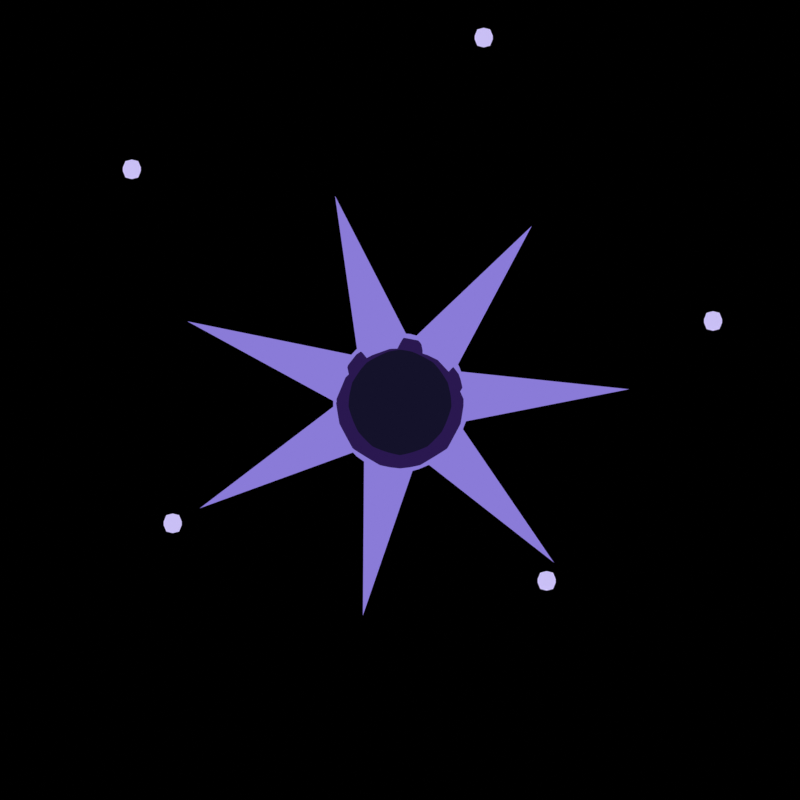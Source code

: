 # Source: fx_el_ombre.blend  (saved by Blender 5.3.31; exported with 4.5.12 LTS)
import bpy
from mathutils import Matrix  # noqa: F401  (used for matrix-valued properties, if any)

bpy.ops.wm.read_factory_settings(use_empty=True)
scene = bpy.context.scene
scene.name = 'Scene'

# ---- materials (node trees are filled in below, after node groups)
mat_fx_ramp_8a7bd8_2a1850_14122a = bpy.data.materials.new('fx_ramp_8a7bd8_2a1850_14122a')
mat_m_8a7bd8_e = bpy.data.materials.new('m_8a7bd8_E')
mat_m_8a7bd8_e.diffuse_color = (0.2542, 0.1981, 0.6867, 1.0)
mat_m_2a1850_e = bpy.data.materials.new('m_2a1850_E')
mat_m_2a1850_e.diffuse_color = (0.02315, 0.009134, 0.08022, 1.0)
mat_m_c9bff5_e = bpy.data.materials.new('m_c9bff5_E')
mat_m_c9bff5_e.diffuse_color = (0.5841, 0.521, 0.9131, 1.0)

# ---- material node trees
mat_fx_ramp_8a7bd8_2a1850_14122a.use_nodes = True; mat_fx_ramp_8a7bd8_2a1850_14122a.node_tree.nodes.clear()
_N = mat_fx_ramp_8a7bd8_2a1850_14122a.node_tree.nodes; _L = mat_fx_ramp_8a7bd8_2a1850_14122a.node_tree.links
n0 = _N.new('ShaderNodeOutputMaterial'); n0.name = 'Material Output'; n0.location = (0, 0)
n1 = _N.new('ShaderNodeEmission'); n1.name = 'Emission'; n1.location = (0, 0)
n2 = _N.new('ShaderNodeLayerWeight'); n2.name = 'Layer Weight'; n2.location = (0, 0)
n3 = _N.new('ShaderNodeValToRGB'); n3.name = 'Color Ramp'; n3.location = (0, 0)
n3.color_ramp.interpolation = 'CONSTANT'
while len(n3.color_ramp.elements) > 1: n3.color_ramp.elements.remove(n3.color_ramp.elements[-1])
n3.color_ramp.elements[0].position = 0.0; n3.color_ramp.elements[0].color = (0.006995, 0.006049, 0.02315, 1.0)
_e = n3.color_ramp.elements.new(0.3333); _e.color = (0.02315, 0.009134, 0.08022, 1.0)
_e = n3.color_ramp.elements.new(0.6667); _e.color = (0.2542, 0.1981, 0.6867, 1.0)
_L.new(n2.outputs[1], n3.inputs[0])
_L.new(n3.outputs[0], n1.inputs[0])
_L.new(n1.outputs[0], n0.inputs[0])
n0.is_active_output = True
mat_m_8a7bd8_e.use_nodes = True; mat_m_8a7bd8_e.node_tree.nodes.clear()
_N = mat_m_8a7bd8_e.node_tree.nodes; _L = mat_m_8a7bd8_e.node_tree.links
n0 = _N.new('ShaderNodeOutputMaterial'); n0.name = 'Material Output'; n0.location = (0, 0)
n1 = _N.new('ShaderNodeEmission'); n1.name = 'Emission'; n1.location = (0, 0)
n1.inputs[0].default_value = (0.2542, 0.1981, 0.6867, 1.0)
_L.new(n1.outputs[0], n0.inputs[0])
n0.is_active_output = True
mat_m_2a1850_e.use_nodes = True; mat_m_2a1850_e.node_tree.nodes.clear()
_N = mat_m_2a1850_e.node_tree.nodes; _L = mat_m_2a1850_e.node_tree.links
n0 = _N.new('ShaderNodeOutputMaterial'); n0.name = 'Material Output'; n0.location = (0, 0)
n1 = _N.new('ShaderNodeEmission'); n1.name = 'Emission'; n1.location = (0, 0)
n1.inputs[0].default_value = (0.02315, 0.009134, 0.08022, 1.0)
_L.new(n1.outputs[0], n0.inputs[0])
n0.is_active_output = True
mat_m_c9bff5_e.use_nodes = True; mat_m_c9bff5_e.node_tree.nodes.clear()
_N = mat_m_c9bff5_e.node_tree.nodes; _L = mat_m_c9bff5_e.node_tree.links
n0 = _N.new('ShaderNodeOutputMaterial'); n0.name = 'Material Output'; n0.location = (0, 0)
n1 = _N.new('ShaderNodeEmission'); n1.name = 'Emission'; n1.location = (0, 0)
n1.inputs[0].default_value = (0.5841, 0.521, 0.9131, 1.0)
_L.new(n1.outputs[0], n0.inputs[0])
n0.is_active_output = True

# ---- world
world_px_world = bpy.data.worlds.new('px_world'); scene.world = world_px_world
world_px_world.use_nodes = True; world_px_world.node_tree.nodes.clear()
_N = world_px_world.node_tree.nodes; _L = world_px_world.node_tree.links
n0 = _N.new('ShaderNodeBackground'); n0.name = 'Background'; n0.location = (-200, 100)
n0.inputs[0].default_value = (0.05, 0.05, 0.05, 1.0)
n0.inputs[1].default_value = 0.0
n1 = _N.new('ShaderNodeOutputWorld'); n1.name = 'World Output'; n1.location = (200, 100)
_L.new(n0.outputs[0], n1.inputs[0])
n1.is_active_output = True

# ---- cameras
cam_camera = bpy.data.cameras.new('Camera')
cam_camera.type = 'ORTHO'
cam_camera.clip_end = 200.0
cam_camera.ortho_scale = 4.6

# ---- meshes
me_sph = bpy.data.meshes.new('sph')
me_sph.from_pydata([(0.0, 0.0, 0.8), (0.0, 0.2736, 0.7518), (0.0, 0.5142, 0.6128), (0.0, 0.7878, -0.1389), (0.0, 0.6928, -0.4), (0.0, 0.2736, -0.7518), (0.0, 0.0, -0.8), (0.1187, 0.2465, 0.7518), (0.2231, 0.4633, 0.6128), (0.3006, 0.6242, 0.4), (0.3418, 0.7098, 0.1389), (0.3418, 0.7098, -0.1389), (0.3006, 0.6242, -0.4), (0.2231, 0.4633, -0.6128), (0.1187, 0.2465, -0.7518), (0.2139, 0.1706, 0.7518), (0.402, 0.3206, 0.6128), (0.5417, 0.432, 0.4), (0.616, 0.4912, 0.1389), (0.616, 0.4912, -0.1389), (0.5417, 0.432, -0.4), (0.402, 0.3206, -0.6128), (0.2139, 0.1706, -0.7518), (0.2668, 0.06089, 0.7518), (0.5013, 0.1144, 0.6128), (0.6754, 0.1542, 0.4), (0.7681, 0.1753, 0.1389), (0.7681, 0.1753, -0.1389), (0.6754, 0.1542, -0.4), (0.5013, 0.1144, -0.6128), (0.2668, 0.06089, -0.7518), (0.2668, -0.06089, 0.7518), (0.5013, -0.1144, 0.6128), (0.6754, -0.1542, 0.4), (0.7681, -0.1753, 0.1389), (0.7681, -0.1753, -0.1389), (0.6754, -0.1542, -0.4), (0.5013, -0.1144, -0.6128), (0.2668, -0.06089, -0.7518), (0.2139, -0.1706, 0.7518), (0.402, -0.3206, 0.6128), (0.5417, -0.432, 0.4), (0.616, -0.4912, 0.1389), (0.616, -0.4912, -0.1389), (0.5417, -0.432, -0.4), (0.402, -0.3206, -0.6128), (0.2139, -0.1706, -0.7518), (0.1187, -0.2465, 0.7518), (0.2231, -0.4633, 0.6128), (0.3006, -0.6242, 0.4), (0.3418, -0.7098, 0.1389), (0.3418, -0.7098, -0.1389), (0.3006, -0.6242, -0.4), (0.2231, -0.4633, -0.6128), (0.1187, -0.2465, -0.7518), (-5.215e-08, -0.2736, 0.7518), (-8.941e-08, -0.5142, 0.6128), (-1.788e-07, -0.6928, 0.4), (-1.192e-07, -0.7878, 0.1389), (-1.192e-07, -0.7878, -0.1389), (-1.788e-07, -0.6928, -0.4), (-8.941e-08, -0.5142, -0.6128), (-5.215e-08, -0.2736, -0.7518), (-0.1187, -0.2465, 0.7518), (-0.2231, -0.4633, 0.6128), (-0.3006, -0.6242, 0.4), (-0.3418, -0.7098, 0.1389), (-0.3418, -0.7098, -0.1389), (-0.3006, -0.6242, -0.4), (-0.2231, -0.4633, -0.6128), (-0.1187, -0.2465, -0.7518), (-0.2139, -0.1706, 0.7518), (-0.402, -0.3206, 0.6128), (-0.5417, -0.432, 0.4), (-0.616, -0.4912, 0.1389), (-0.616, -0.4912, -0.1389), (-0.5417, -0.432, -0.4), (-0.402, -0.3206, -0.6128), (-0.2139, -0.1706, -0.7518), (-0.2668, -0.06089, 0.7518), (-0.5013, -0.1144, 0.6128), (-0.6754, -0.1542, 0.4), (-0.7681, -0.1753, 0.1389), (-0.7681, -0.1753, -0.1389), (-0.6754, -0.1542, -0.4), (-0.5013, -0.1144, -0.6128), (-0.2668, -0.06089, -0.7518), (-0.2668, 0.06089, 0.7518), (-0.5013, 0.1144, 0.6128), (-0.6754, 0.1542, 0.4), (-0.7681, 0.1753, 0.1389), (-0.7681, 0.1753, -0.1389), (-0.6754, 0.1542, -0.4), (-0.5013, 0.1144, -0.6128), (-0.2668, 0.06089, -0.7518), (-0.2139, 0.1706, 0.7518), (-0.402, 0.3206, 0.6128), (-0.5417, 0.432, 0.4), (-0.616, 0.4912, 0.1389), (-0.616, 0.4912, -0.1389), (-0.5417, 0.432, -0.4), (-0.402, 0.3206, -0.6128), (-0.2139, 0.1706, -0.7518), (-0.1187, 0.2465, 0.7518), (-0.2231, 0.4633, 0.6128), (-0.3006, 0.6242, 0.4), (-0.3418, 0.7098, 0.1389), (-0.3418, 0.7098, -0.1389), (-0.3006, 0.6242, -0.4), (-0.2231, 0.4633, -0.6128), (-0.1187, 0.2465, -0.7518), (2.98e-07, 0.6928, 0.4), (2.682e-07, 0.7878, 0.1389), (1.639e-07, 0.5142, -0.6128)], [], [(3, 112, 10, 11), (2, 1, 7, 8), (6, 5, 14), (4, 3, 11, 12), (111, 2, 8, 9), (113, 4, 12, 13), (112, 111, 9, 10), (1, 0, 7), (5, 113, 13, 14), (12, 11, 19, 20), (9, 8, 16, 17), (13, 12, 20, 21), (10, 9, 17, 18), (7, 0, 15), (14, 13, 21, 22), (11, 10, 18, 19), (8, 7, 15, 16), (6, 14, 22), (18, 17, 25, 26), (15, 0, 23), (22, 21, 29, 30), (19, 18, 26, 27), (16, 15, 23, 24), (6, 22, 30), (20, 19, 27, 28), (17, 16, 24, 25), (21, 20, 28, 29), (24, 23, 31, 32), (6, 30, 38), (28, 27, 35, 36), (25, 24, 32, 33), (29, 28, 36, 37), (26, 25, 33, 34), (23, 0, 31), (30, 29, 37, 38), (27, 26, 34, 35), (37, 36, 44, 45), (34, 33, 41, 42), (31, 0, 39), (38, 37, 45, 46), (35, 34, 42, 43), (32, 31, 39, 40), (6, 38, 46), (36, 35, 43, 44), (33, 32, 40, 41), (43, 42, 50, 51), (40, 39, 47, 48), (6, 46, 54), (44, 43, 51, 52), (41, 40, 48, 49), (45, 44, 52, 53), (42, 41, 49, 50), (39, 0, 47), (46, 45, 53, 54), (49, 48, 56, 57), (53, 52, 60, 61), (50, 49, 57, 58), (47, 0, 55), (54, 53, 61, 62), (51, 50, 58, 59), (48, 47, 55, 56), (6, 54, 62), (52, 51, 59, 60), (55, 0, 63), (62, 61, 69, 70), (59, 58, 66, 67), (56, 55, 63, 64), (6, 62, 70), (60, 59, 67, 68), (57, 56, 64, 65), (61, 60, 68, 69), (58, 57, 65, 66), (6, 70, 78), (68, 67, 75, 76), (65, 64, 72, 73), (69, 68, 76, 77), (66, 65, 73, 74), (63, 0, 71), (70, 69, 77, 78), (67, 66, 74, 75), (64, 63, 71, 72), (77, 76, 84, 85), (74, 73, 81, 82), (71, 0, 79), (78, 77, 85, 86), (75, 74, 82, 83), (72, 71, 79, 80), (6, 78, 86), (76, 75, 83, 84), (73, 72, 80, 81), (83, 82, 90, 91), (80, 79, 87, 88), (6, 86, 94), (84, 83, 91, 92), (81, 80, 88, 89), (85, 84, 92, 93), (82, 81, 89, 90), (79, 0, 87), (86, 85, 93, 94), (89, 88, 96, 97), (93, 92, 100, 101), (90, 89, 97, 98), (87, 0, 95), (94, 93, 101, 102), (91, 90, 98, 99), (88, 87, 95, 96), (6, 94, 102), (92, 91, 99, 100), (95, 0, 103), (102, 101, 109, 110), (99, 98, 106, 107), (96, 95, 103, 104), (6, 102, 110), (100, 99, 107, 108), (97, 96, 104, 105), (101, 100, 108, 109), (98, 97, 105, 106), (108, 107, 3, 4), (105, 104, 2, 111), (109, 108, 4, 113), (106, 105, 111, 112), (103, 0, 1), (110, 109, 113, 5), (107, 106, 112, 3), (104, 103, 1, 2), (6, 110, 5)])
me_sph.polygons.foreach_set('use_smooth', [True] * 126)
me_sph.materials.append(mat_fx_ramp_8a7bd8_2a1850_14122a)
me_sph.update()
me_cyl = bpy.data.meshes.new('cyl')
me_cyl.from_pydata([(0.0, 0.28, -2.384e-08), (0.2663, 0.08652, -2.384e-08), (0.1646, -0.2265, -2.384e-08), (-0.1646, -0.2265, -2.384e-08), (-0.2663, 0.08652, -2.384e-08), (0.0, 0.0, 1.7)], [], [(0, 5, 1), (1, 5, 2), (2, 5, 3), (0, 1, 2, 3, 4), (3, 5, 4), (4, 5, 0)])
me_cyl.materials.append(mat_m_8a7bd8_e)
me_cyl.update()
me_cyl_001 = bpy.data.meshes.new('cyl.001')
me_cyl_001.from_pydata([(0.0, 0.14, -2.384e-08), (0.1331, 0.04326, -2.384e-08), (0.08229, -0.1133, -2.384e-08), (-0.08229, -0.1133, -2.384e-08), (-0.1331, 0.04326, -2.384e-08), (0.0, 0.0, 1.2)], [], [(0, 5, 1), (1, 5, 2), (2, 5, 3), (0, 1, 2, 3, 4), (3, 5, 4), (4, 5, 0)])
me_cyl_001.materials.append(mat_m_2a1850_e)
me_cyl_001.update()
me_cyl_002 = bpy.data.meshes.new('cyl.002')
me_cyl_002.from_pydata([(0.0, 0.28, -2.384e-08), (0.2663, 0.08652, -2.384e-08), (0.1646, -0.2265, -2.384e-08), (-0.1646, -0.2265, -2.384e-08), (-0.2663, 0.08652, -2.384e-08), (0.0, 0.0, 1.7)], [], [(0, 5, 1), (1, 5, 2), (2, 5, 3), (0, 1, 2, 3, 4), (3, 5, 4), (4, 5, 0)])
me_cyl_002.materials.append(mat_m_8a7bd8_e)
me_cyl_002.update()
me_cyl_003 = bpy.data.meshes.new('cyl.003')
me_cyl_003.from_pydata([(0.0, 0.14, -2.384e-08), (0.1331, 0.04326, -2.384e-08), (0.08229, -0.1133, -2.384e-08), (-0.08229, -0.1133, -2.384e-08), (-0.1331, 0.04326, -2.384e-08), (0.0, 0.0, 1.2)], [], [(0, 5, 1), (1, 5, 2), (2, 5, 3), (0, 1, 2, 3, 4), (3, 5, 4), (4, 5, 0)])
me_cyl_003.materials.append(mat_m_2a1850_e)
me_cyl_003.update()
me_cyl_004 = bpy.data.meshes.new('cyl.004')
me_cyl_004.from_pydata([(0.0, 0.28, -2.384e-08), (0.2663, 0.08652, -2.384e-08), (0.1646, -0.2265, -2.384e-08), (-0.1646, -0.2265, -2.384e-08), (-0.2663, 0.08652, -2.384e-08), (0.0, 0.0, 1.7)], [], [(0, 5, 1), (1, 5, 2), (2, 5, 3), (0, 1, 2, 3, 4), (3, 5, 4), (4, 5, 0)])
me_cyl_004.materials.append(mat_m_8a7bd8_e)
me_cyl_004.update()
me_cyl_005 = bpy.data.meshes.new('cyl.005')
me_cyl_005.from_pydata([(0.0, 0.14, -2.384e-08), (0.1331, 0.04326, -2.384e-08), (0.08229, -0.1133, -2.384e-08), (-0.08229, -0.1133, -2.384e-08), (-0.1331, 0.04326, -2.384e-08), (0.0, 0.0, 1.2)], [], [(0, 5, 1), (1, 5, 2), (2, 5, 3), (0, 1, 2, 3, 4), (3, 5, 4), (4, 5, 0)])
me_cyl_005.materials.append(mat_m_2a1850_e)
me_cyl_005.update()
me_cyl_006 = bpy.data.meshes.new('cyl.006')
me_cyl_006.from_pydata([(0.0, 0.28, -2.384e-08), (0.2663, 0.08652, -2.384e-08), (0.1646, -0.2265, -2.384e-08), (-0.1646, -0.2265, -2.384e-08), (-0.2663, 0.08652, -2.384e-08), (0.0, 0.0, 1.7)], [], [(0, 5, 1), (1, 5, 2), (2, 5, 3), (0, 1, 2, 3, 4), (3, 5, 4), (4, 5, 0)])
me_cyl_006.materials.append(mat_m_8a7bd8_e)
me_cyl_006.update()
me_cyl_007 = bpy.data.meshes.new('cyl.007')
me_cyl_007.from_pydata([(0.0, 0.14, -2.384e-08), (0.1331, 0.04326, -2.384e-08), (0.08229, -0.1133, -2.384e-08), (-0.08229, -0.1133, -2.384e-08), (-0.1331, 0.04326, -2.384e-08), (0.0, 0.0, 1.2)], [], [(0, 5, 1), (1, 5, 2), (2, 5, 3), (0, 1, 2, 3, 4), (3, 5, 4), (4, 5, 0)])
me_cyl_007.materials.append(mat_m_2a1850_e)
me_cyl_007.update()
me_cyl_008 = bpy.data.meshes.new('cyl.008')
me_cyl_008.from_pydata([(0.0, 0.28, -2.384e-08), (0.2663, 0.08652, -2.384e-08), (0.1646, -0.2265, -2.384e-08), (-0.1646, -0.2265, -2.384e-08), (-0.2663, 0.08652, -2.384e-08), (0.0, 0.0, 1.7)], [], [(0, 5, 1), (1, 5, 2), (2, 5, 3), (0, 1, 2, 3, 4), (3, 5, 4), (4, 5, 0)])
me_cyl_008.materials.append(mat_m_8a7bd8_e)
me_cyl_008.update()
me_cyl_009 = bpy.data.meshes.new('cyl.009')
me_cyl_009.from_pydata([(0.0, 0.14, -2.384e-08), (0.1331, 0.04326, -2.384e-08), (0.08229, -0.1133, -2.384e-08), (-0.08229, -0.1133, -2.384e-08), (-0.1331, 0.04326, -2.384e-08), (0.0, 0.0, 1.2)], [], [(0, 5, 1), (1, 5, 2), (2, 5, 3), (0, 1, 2, 3, 4), (3, 5, 4), (4, 5, 0)])
me_cyl_009.materials.append(mat_m_2a1850_e)
me_cyl_009.update()
me_cyl_010 = bpy.data.meshes.new('cyl.010')
me_cyl_010.from_pydata([(0.0, 0.28, -2.384e-08), (0.2663, 0.08652, -2.384e-08), (0.1646, -0.2265, -2.384e-08), (-0.1646, -0.2265, -2.384e-08), (-0.2663, 0.08652, -2.384e-08), (0.0, 0.0, 1.7)], [], [(0, 5, 1), (1, 5, 2), (2, 5, 3), (0, 1, 2, 3, 4), (3, 5, 4), (4, 5, 0)])
me_cyl_010.materials.append(mat_m_8a7bd8_e)
me_cyl_010.update()
me_cyl_011 = bpy.data.meshes.new('cyl.011')
me_cyl_011.from_pydata([(0.0, 0.14, -2.384e-08), (0.1331, 0.04326, -2.384e-08), (0.08229, -0.1133, -2.384e-08), (-0.08229, -0.1133, -2.384e-08), (-0.1331, 0.04326, -2.384e-08), (0.0, 0.0, 1.2)], [], [(0, 5, 1), (1, 5, 2), (2, 5, 3), (0, 1, 2, 3, 4), (3, 5, 4), (4, 5, 0)])
me_cyl_011.materials.append(mat_m_2a1850_e)
me_cyl_011.update()
me_cyl_012 = bpy.data.meshes.new('cyl.012')
me_cyl_012.from_pydata([(0.0, 0.28, -2.384e-08), (0.2663, 0.08652, -2.384e-08), (0.1646, -0.2265, -2.384e-08), (-0.1646, -0.2265, -2.384e-08), (-0.2663, 0.08652, -2.384e-08), (0.0, 0.0, 1.7)], [], [(0, 5, 1), (1, 5, 2), (2, 5, 3), (0, 1, 2, 3, 4), (3, 5, 4), (4, 5, 0)])
me_cyl_012.materials.append(mat_m_8a7bd8_e)
me_cyl_012.update()
me_cyl_013 = bpy.data.meshes.new('cyl.013')
me_cyl_013.from_pydata([(0.0, 0.14, -2.384e-08), (0.1331, 0.04326, -2.384e-08), (0.08229, -0.1133, -2.384e-08), (-0.08229, -0.1133, -2.384e-08), (-0.1331, 0.04326, -2.384e-08), (0.0, 0.0, 1.2)], [], [(0, 5, 1), (1, 5, 2), (2, 5, 3), (0, 1, 2, 3, 4), (3, 5, 4), (4, 5, 0)])
me_cyl_013.materials.append(mat_m_2a1850_e)
me_cyl_013.update()
me_sph_001 = bpy.data.meshes.new('sph.001')
me_sph_001.from_pydata([(0.0, 0.0, 0.2), (0.0, 0.1414, 0.1414), (0.0, 0.2, 0.0), (0.0, 0.1414, -0.1414), (0.0, 0.0, -0.2), (0.1225, 0.07071, 0.1414), (0.1732, 0.1, 0.0), (0.1225, 0.07071, -0.1414), (0.1225, -0.07071, 0.1414), (0.1732, -0.1, 0.0), (0.1225, -0.07071, -0.1414), (-2.608e-08, -0.1414, 0.1414), (-3.725e-08, -0.2, 0.0), (-2.608e-08, -0.1414, -0.1414), (-0.1225, -0.07071, 0.1414), (-0.1732, -0.1, 0.0), (-0.1225, -0.07071, -0.1414), (-0.1225, 0.07071, 0.1414), (-0.1732, 0.1, 0.0), (-0.1225, 0.07071, -0.1414)], [], [(4, 3, 7), (2, 1, 5, 6), (3, 2, 6, 7), (1, 0, 5), (6, 5, 8, 9), (7, 6, 9, 10), (5, 0, 8), (4, 7, 10), (4, 10, 13), (9, 8, 11, 12), (10, 9, 12, 13), (8, 0, 11), (4, 13, 16), (12, 11, 14, 15), (13, 12, 15, 16), (11, 0, 14), (4, 16, 19), (15, 14, 17, 18), (16, 15, 18, 19), (14, 0, 17), (4, 19, 3), (18, 17, 1, 2), (19, 18, 2, 3), (17, 0, 1)])
me_sph_001.polygons.foreach_set('use_smooth', [True] * 24)
me_sph_001.materials.append(mat_m_c9bff5_e)
me_sph_001.update()
me_sph_002 = bpy.data.meshes.new('sph.002')
me_sph_002.from_pydata([(0.0, 0.0, 0.2), (0.0, 0.1414, 0.1414), (0.0, 0.2, 0.0), (0.0, 0.1414, -0.1414), (0.0, 0.0, -0.2), (0.1225, 0.07071, 0.1414), (0.1732, 0.1, 0.0), (0.1225, 0.07071, -0.1414), (0.1225, -0.07071, 0.1414), (0.1732, -0.1, 0.0), (0.1225, -0.07071, -0.1414), (-2.608e-08, -0.1414, 0.1414), (-3.725e-08, -0.2, 0.0), (-2.608e-08, -0.1414, -0.1414), (-0.1225, -0.07071, 0.1414), (-0.1732, -0.1, 0.0), (-0.1225, -0.07071, -0.1414), (-0.1225, 0.07071, 0.1414), (-0.1732, 0.1, 0.0), (-0.1225, 0.07071, -0.1414)], [], [(4, 3, 7), (2, 1, 5, 6), (3, 2, 6, 7), (1, 0, 5), (6, 5, 8, 9), (7, 6, 9, 10), (5, 0, 8), (4, 7, 10), (4, 10, 13), (9, 8, 11, 12), (10, 9, 12, 13), (8, 0, 11), (4, 13, 16), (12, 11, 14, 15), (13, 12, 15, 16), (11, 0, 14), (4, 16, 19), (15, 14, 17, 18), (16, 15, 18, 19), (14, 0, 17), (4, 19, 3), (18, 17, 1, 2), (19, 18, 2, 3), (17, 0, 1)])
me_sph_002.polygons.foreach_set('use_smooth', [True] * 24)
me_sph_002.materials.append(mat_m_c9bff5_e)
me_sph_002.update()
me_sph_003 = bpy.data.meshes.new('sph.003')
me_sph_003.from_pydata([(0.0, 0.0, 0.2), (0.0, 0.1414, 0.1414), (0.0, 0.2, 0.0), (0.0, 0.1414, -0.1414), (0.0, 0.0, -0.2), (0.1225, 0.07071, 0.1414), (0.1732, 0.1, 0.0), (0.1225, 0.07071, -0.1414), (0.1225, -0.07071, 0.1414), (0.1732, -0.1, 0.0), (0.1225, -0.07071, -0.1414), (-2.608e-08, -0.1414, 0.1414), (-3.725e-08, -0.2, 0.0), (-2.608e-08, -0.1414, -0.1414), (-0.1225, -0.07071, 0.1414), (-0.1732, -0.1, 0.0), (-0.1225, -0.07071, -0.1414), (-0.1225, 0.07071, 0.1414), (-0.1732, 0.1, 0.0), (-0.1225, 0.07071, -0.1414)], [], [(4, 3, 7), (2, 1, 5, 6), (3, 2, 6, 7), (1, 0, 5), (6, 5, 8, 9), (7, 6, 9, 10), (5, 0, 8), (4, 7, 10), (4, 10, 13), (9, 8, 11, 12), (10, 9, 12, 13), (8, 0, 11), (4, 13, 16), (12, 11, 14, 15), (13, 12, 15, 16), (11, 0, 14), (4, 16, 19), (15, 14, 17, 18), (16, 15, 18, 19), (14, 0, 17), (4, 19, 3), (18, 17, 1, 2), (19, 18, 2, 3), (17, 0, 1)])
me_sph_003.polygons.foreach_set('use_smooth', [True] * 24)
me_sph_003.materials.append(mat_m_c9bff5_e)
me_sph_003.update()
me_sph_004 = bpy.data.meshes.new('sph.004')
me_sph_004.from_pydata([(0.0, 0.0, 0.2), (0.0, 0.1414, 0.1414), (0.0, 0.2, 0.0), (0.0, 0.1414, -0.1414), (0.0, 0.0, -0.2), (0.1225, 0.07071, 0.1414), (0.1732, 0.1, 0.0), (0.1225, 0.07071, -0.1414), (0.1225, -0.07071, 0.1414), (0.1732, -0.1, 0.0), (0.1225, -0.07071, -0.1414), (-2.608e-08, -0.1414, 0.1414), (-3.725e-08, -0.2, 0.0), (-2.608e-08, -0.1414, -0.1414), (-0.1225, -0.07071, 0.1414), (-0.1732, -0.1, 0.0), (-0.1225, -0.07071, -0.1414), (-0.1225, 0.07071, 0.1414), (-0.1732, 0.1, 0.0), (-0.1225, 0.07071, -0.1414)], [], [(4, 3, 7), (2, 1, 5, 6), (3, 2, 6, 7), (1, 0, 5), (6, 5, 8, 9), (7, 6, 9, 10), (5, 0, 8), (4, 7, 10), (4, 10, 13), (9, 8, 11, 12), (10, 9, 12, 13), (8, 0, 11), (4, 13, 16), (12, 11, 14, 15), (13, 12, 15, 16), (11, 0, 14), (4, 16, 19), (15, 14, 17, 18), (16, 15, 18, 19), (14, 0, 17), (4, 19, 3), (18, 17, 1, 2), (19, 18, 2, 3), (17, 0, 1)])
me_sph_004.polygons.foreach_set('use_smooth', [True] * 24)
me_sph_004.materials.append(mat_m_c9bff5_e)
me_sph_004.update()
me_sph_005 = bpy.data.meshes.new('sph.005')
me_sph_005.from_pydata([(0.0, 0.0, 0.2), (0.0, 0.1414, 0.1414), (0.0, 0.2, 0.0), (0.0, 0.1414, -0.1414), (0.0, 0.0, -0.2), (0.1225, 0.07071, 0.1414), (0.1732, 0.1, 0.0), (0.1225, 0.07071, -0.1414), (0.1225, -0.07071, 0.1414), (0.1732, -0.1, 0.0), (0.1225, -0.07071, -0.1414), (-2.608e-08, -0.1414, 0.1414), (-3.725e-08, -0.2, 0.0), (-2.608e-08, -0.1414, -0.1414), (-0.1225, -0.07071, 0.1414), (-0.1732, -0.1, 0.0), (-0.1225, -0.07071, -0.1414), (-0.1225, 0.07071, 0.1414), (-0.1732, 0.1, 0.0), (-0.1225, 0.07071, -0.1414)], [], [(4, 3, 7), (2, 1, 5, 6), (3, 2, 6, 7), (1, 0, 5), (6, 5, 8, 9), (7, 6, 9, 10), (5, 0, 8), (4, 7, 10), (4, 10, 13), (9, 8, 11, 12), (10, 9, 12, 13), (8, 0, 11), (4, 13, 16), (12, 11, 14, 15), (13, 12, 15, 16), (11, 0, 14), (4, 16, 19), (15, 14, 17, 18), (16, 15, 18, 19), (14, 0, 17), (4, 19, 3), (18, 17, 1, 2), (19, 18, 2, 3), (17, 0, 1)])
me_sph_005.polygons.foreach_set('use_smooth', [True] * 24)
me_sph_005.materials.append(mat_m_c9bff5_e)
me_sph_005.update()

# ---- objects
ob_sph = bpy.data.objects.new('sph', me_sph)
ob_tend = bpy.data.objects.new('tend', None)
ob_cyl = bpy.data.objects.new('cyl', me_cyl)
ob_cyl_001 = bpy.data.objects.new('cyl.001', me_cyl_001)
ob_tend_001 = bpy.data.objects.new('tend.001', None)
ob_cyl_002 = bpy.data.objects.new('cyl.002', me_cyl_002)
ob_cyl_003 = bpy.data.objects.new('cyl.003', me_cyl_003)
ob_tend_002 = bpy.data.objects.new('tend.002', None)
ob_cyl_004 = bpy.data.objects.new('cyl.004', me_cyl_004)
ob_cyl_005 = bpy.data.objects.new('cyl.005', me_cyl_005)
ob_tend_003 = bpy.data.objects.new('tend.003', None)
ob_cyl_006 = bpy.data.objects.new('cyl.006', me_cyl_006)
ob_cyl_007 = bpy.data.objects.new('cyl.007', me_cyl_007)
ob_tend_004 = bpy.data.objects.new('tend.004', None)
ob_cyl_008 = bpy.data.objects.new('cyl.008', me_cyl_008)
ob_cyl_009 = bpy.data.objects.new('cyl.009', me_cyl_009)
ob_tend_005 = bpy.data.objects.new('tend.005', None)
ob_cyl_010 = bpy.data.objects.new('cyl.010', me_cyl_010)
ob_cyl_011 = bpy.data.objects.new('cyl.011', me_cyl_011)
ob_tend_006 = bpy.data.objects.new('tend.006', None)
ob_cyl_012 = bpy.data.objects.new('cyl.012', me_cyl_012)
ob_cyl_013 = bpy.data.objects.new('cyl.013', me_cyl_013)
ob_sph_001 = bpy.data.objects.new('sph.001', me_sph_001)
ob_sph_002 = bpy.data.objects.new('sph.002', me_sph_002)
ob_sph_003 = bpy.data.objects.new('sph.003', me_sph_003)
ob_sph_004 = bpy.data.objects.new('sph.004', me_sph_004)
ob_sph_005 = bpy.data.objects.new('sph.005', me_sph_005)
ob_camera = bpy.data.objects.new('Camera', cam_camera)

# ---- transforms, parenting, visibility, modifiers, constraints
ob_sph.location = (0.0, 0.0, 0.0)
ob_sph.scale = (0.5, 0.5, 0.5)
ob_tend.location = (0.0, 0.0, 0.0)
ob_tend.rotation_euler = (0.0, -0.9599, 0.0)
ob_tend.scale = (0.6, 0.6, 0.6)
ob_cyl.parent = ob_tend
ob_cyl.location = (0.5, 0.0, 0.0)
ob_cyl.rotation_euler = (0.0, 1.571, 0.0)
ob_cyl_001.parent = ob_tend
ob_cyl_001.location = (0.5, 0.05, 0.0)
ob_cyl_001.rotation_euler = (0.0, 1.571, 0.0)
ob_tend_001.location = (0.0, 0.0, 0.0)
ob_tend_001.rotation_euler = (0.0, -1.858, 0.0)
ob_tend_001.scale = (0.6, 0.6, 0.6)
ob_cyl_002.parent = ob_tend_001
ob_cyl_002.location = (0.5, 0.0, 0.0)
ob_cyl_002.rotation_euler = (0.0, 1.571, 0.0)
ob_cyl_003.parent = ob_tend_001
ob_cyl_003.location = (0.5, 0.05, 0.0)
ob_cyl_003.rotation_euler = (0.0, 1.571, 0.0)
ob_tend_002.location = (0.0, 0.0, 0.0)
ob_tend_002.rotation_euler = (0.0, -2.755, 0.0)
ob_tend_002.scale = (0.6, 0.6, 0.6)
ob_cyl_004.parent = ob_tend_002
ob_cyl_004.location = (0.5, 0.0, 0.0)
ob_cyl_004.rotation_euler = (0.0, 1.571, 0.0)
ob_cyl_005.parent = ob_tend_002
ob_cyl_005.location = (0.5, 0.05, 0.0)
ob_cyl_005.rotation_euler = (0.0, 1.571, 0.0)
ob_tend_003.location = (0.0, 0.0, 0.0)
ob_tend_003.rotation_euler = (0.0, -3.653, 0.0)
ob_tend_003.scale = (0.6, 0.6, 0.6)
ob_cyl_006.parent = ob_tend_003
ob_cyl_006.location = (0.5, 0.0, 0.0)
ob_cyl_006.rotation_euler = (0.0, 1.571, 0.0)
ob_cyl_007.parent = ob_tend_003
ob_cyl_007.location = (0.5, 0.05, 0.0)
ob_cyl_007.rotation_euler = (0.0, 1.571, 0.0)
ob_tend_004.location = (0.0, 0.0, 0.0)
ob_tend_004.rotation_euler = (0.0, -4.55, 0.0)
ob_tend_004.scale = (0.6, 0.6, 0.6)
ob_cyl_008.parent = ob_tend_004
ob_cyl_008.location = (0.5, 0.0, 0.0)
ob_cyl_008.rotation_euler = (0.0, 1.571, 0.0)
ob_cyl_009.parent = ob_tend_004
ob_cyl_009.location = (0.5, 0.05, 0.0)
ob_cyl_009.rotation_euler = (0.0, 1.571, 0.0)
ob_tend_005.location = (0.0, 0.0, 0.0)
ob_tend_005.rotation_euler = (0.0, -5.448, 0.0)
ob_tend_005.scale = (0.6, 0.6, 0.6)
ob_cyl_010.parent = ob_tend_005
ob_cyl_010.location = (0.5, 0.0, 0.0)
ob_cyl_010.rotation_euler = (0.0, 1.571, 0.0)
ob_cyl_011.parent = ob_tend_005
ob_cyl_011.location = (0.5, 0.05, 0.0)
ob_cyl_011.rotation_euler = (0.0, 1.571, 0.0)
ob_tend_006.location = (0.0, 0.0, 0.0)
ob_tend_006.rotation_euler = (0.0, -6.346, 0.0)
ob_tend_006.scale = (0.6, 0.6, 0.6)
ob_cyl_012.parent = ob_tend_006
ob_cyl_012.location = (0.5, 0.0, 0.0)
ob_cyl_012.rotation_euler = (0.0, 1.571, 0.0)
ob_cyl_013.parent = ob_tend_006
ob_cyl_013.location = (0.5, 0.05, 0.0)
ob_cyl_013.rotation_euler = (0.0, 1.571, 0.0)
ob_sph_001.location = (1.8, 0.0, 0.5)
ob_sph_001.scale = (0.3, 0.3, 0.3)
ob_sph_002.location = (0.4815, 0.0, 2.234)
ob_sph_002.scale = (0.3, 0.3, 0.3)
ob_sph_003.location = (-1.542, 0.0, 1.428)
ob_sph_003.scale = (0.3, 0.3, 0.3)
ob_sph_004.location = (-1.307, 0.0, -0.738)
ob_sph_004.scale = (0.3, 0.3, 0.3)
ob_sph_005.location = (0.8433, 0.0, -1.09)
ob_sph_005.scale = (0.3, 0.3, 0.3)
ob_camera.location = (0.0, -56.38, 20.52)
ob_camera.rotation_euler = (1.222, -0.0, 0.0)

# ---- collection membership
scene.collection.objects.link(ob_sph)
scene.collection.objects.link(ob_tend)
scene.collection.objects.link(ob_cyl)
scene.collection.objects.link(ob_cyl_001)
scene.collection.objects.link(ob_tend_001)
scene.collection.objects.link(ob_cyl_002)
scene.collection.objects.link(ob_cyl_003)
scene.collection.objects.link(ob_tend_002)
scene.collection.objects.link(ob_cyl_004)
scene.collection.objects.link(ob_cyl_005)
scene.collection.objects.link(ob_tend_003)
scene.collection.objects.link(ob_cyl_006)
scene.collection.objects.link(ob_cyl_007)
scene.collection.objects.link(ob_tend_004)
scene.collection.objects.link(ob_cyl_008)
scene.collection.objects.link(ob_cyl_009)
scene.collection.objects.link(ob_tend_005)
scene.collection.objects.link(ob_cyl_010)
scene.collection.objects.link(ob_cyl_011)
scene.collection.objects.link(ob_tend_006)
scene.collection.objects.link(ob_cyl_012)
scene.collection.objects.link(ob_cyl_013)
scene.collection.objects.link(ob_sph_001)
scene.collection.objects.link(ob_sph_002)
scene.collection.objects.link(ob_sph_003)
scene.collection.objects.link(ob_sph_004)
scene.collection.objects.link(ob_sph_005)
scene.collection.objects.link(ob_camera)

# ---- scene / render settings (as saved in the file)
scene.camera = ob_camera
scene.frame_start = 0; scene.frame_end = 7; scene.frame_set(7)
scene.render.engine = 'CYCLES'
scene.render.resolution_x = 192
scene.render.resolution_y = 192
scene.render.film_transparent = True
scene.render.bake_bias = 0.0
scene.render.bake_samples = 0
scene.render.compositor_device = 'GPU'
scene.cycles.use_denoising = False
scene.cycles.samples = 6
scene.cycles.seed = 1
scene.eevee.use_volume_custom_range = False
scene.eevee.fast_gi_thickness_near = 0.1
scene.eevee.fast_gi_thickness_far = 0.0
scene.eevee.ray_tracing_options.screen_trace_thickness = 0.1
scene.view_settings.view_transform = 'Standard'
bpy.context.view_layer.update()

